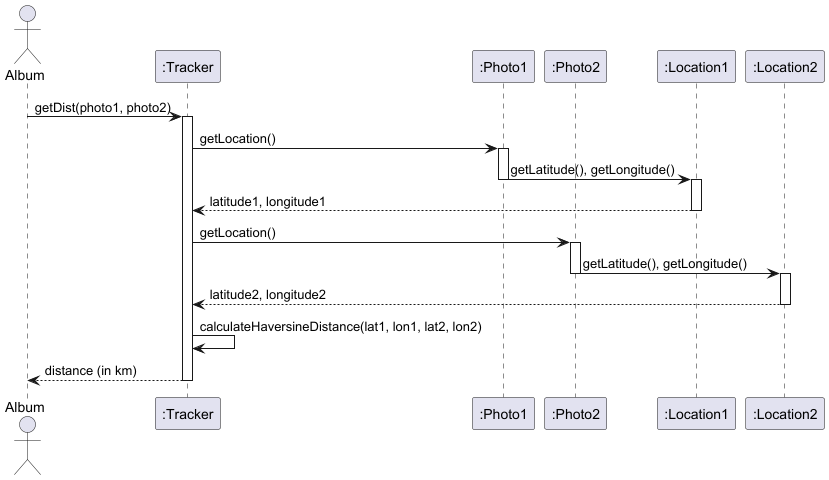

The diagram above was rendered by PlantUML. Its source (embedded in the PNG):
@startuml
actor Album
participant ":Tracker" as Tracker
participant ":Photo1" as Photo1
participant ":Photo2" as Photo2
participant ":Location1" as Location1
participant ":Location2" as Location2

Album -> Tracker: getDist(photo1, photo2)
activate Tracker

Tracker -> Photo1: getLocation()
activate Photo1
Photo1 -> Location1: getLatitude(), getLongitude()
deactivate Photo1
activate Location1
Location1 --> Tracker: latitude1, longitude1
deactivate Location1

Tracker -> Photo2: getLocation()
activate Photo2
Photo2 -> Location2: getLatitude(), getLongitude()
deactivate Photo2
activate Location2
Location2 --> Tracker: latitude2, longitude2
deactivate Location2

Tracker -> Tracker: calculateHaversineDistance(lat1, lon1, lat2, lon2)
Tracker --> Album: distance (in km)
deactivate Tracker
@enduml